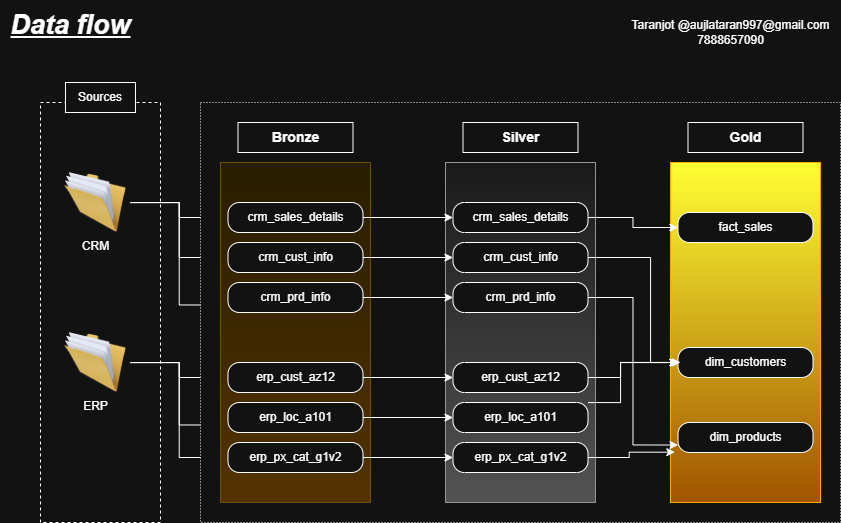

The diagram above was exported from draw.io. Its source (the exported page's mxGraphModel, read from the mxfile embedded in the PNG):
<mxGraphModel dx="2239" dy="717" grid="1" gridSize="10" guides="1" tooltips="1" connect="1" arrows="1" fold="1" page="1" pageScale="1" pageWidth="850" pageHeight="1100" math="0" shadow="0">
  <root>
    <mxCell id="0" />
    <mxCell id="1" parent="0" />
    <mxCell id="PYQH-d6oHzt4_iOyt9GX-1" value="" style="rounded=0;whiteSpace=wrap;html=1;gradientColor=none;shadow=0;dashed=1;" parent="1" vertex="1">
      <mxGeometry x="-60" y="110" width="120" height="420" as="geometry" />
    </mxCell>
    <mxCell id="PYQH-d6oHzt4_iOyt9GX-3" value="Sources" style="rounded=0;whiteSpace=wrap;html=1;" parent="1" vertex="1">
      <mxGeometry x="-35" y="90" width="70" height="30" as="geometry" />
    </mxCell>
    <mxCell id="PYQH-d6oHzt4_iOyt9GX-40" style="edgeStyle=orthogonalEdgeStyle;rounded=0;orthogonalLoop=1;jettySize=auto;html=1;entryX=0;entryY=0.5;entryDx=0;entryDy=0;" parent="1" source="PYQH-d6oHzt4_iOyt9GX-4" target="PYQH-d6oHzt4_iOyt9GX-11" edge="1">
      <mxGeometry relative="1" as="geometry" />
    </mxCell>
    <mxCell id="PYQH-d6oHzt4_iOyt9GX-41" style="edgeStyle=orthogonalEdgeStyle;rounded=0;orthogonalLoop=1;jettySize=auto;html=1;" parent="1" source="PYQH-d6oHzt4_iOyt9GX-4" target="PYQH-d6oHzt4_iOyt9GX-10" edge="1">
      <mxGeometry relative="1" as="geometry" />
    </mxCell>
    <mxCell id="PYQH-d6oHzt4_iOyt9GX-42" style="edgeStyle=orthogonalEdgeStyle;rounded=0;orthogonalLoop=1;jettySize=auto;html=1;entryX=0;entryY=0.75;entryDx=0;entryDy=0;" parent="1" source="PYQH-d6oHzt4_iOyt9GX-4" target="PYQH-d6oHzt4_iOyt9GX-12" edge="1">
      <mxGeometry relative="1" as="geometry" />
    </mxCell>
    <mxCell id="PYQH-d6oHzt4_iOyt9GX-4" value="CRM" style="image;html=1;image=img/lib/clip_art/general/Full_Folder_128x128.png" parent="1" vertex="1">
      <mxGeometry x="-40" y="180" width="70" height="60" as="geometry" />
    </mxCell>
    <mxCell id="PYQH-d6oHzt4_iOyt9GX-43" style="edgeStyle=orthogonalEdgeStyle;rounded=0;orthogonalLoop=1;jettySize=auto;html=1;entryX=0;entryY=0.75;entryDx=0;entryDy=0;" parent="1" source="PYQH-d6oHzt4_iOyt9GX-5" target="PYQH-d6oHzt4_iOyt9GX-14" edge="1">
      <mxGeometry relative="1" as="geometry" />
    </mxCell>
    <mxCell id="PYQH-d6oHzt4_iOyt9GX-44" style="edgeStyle=orthogonalEdgeStyle;rounded=0;orthogonalLoop=1;jettySize=auto;html=1;" parent="1" source="PYQH-d6oHzt4_iOyt9GX-5" target="PYQH-d6oHzt4_iOyt9GX-13" edge="1">
      <mxGeometry relative="1" as="geometry" />
    </mxCell>
    <mxCell id="PYQH-d6oHzt4_iOyt9GX-45" style="edgeStyle=orthogonalEdgeStyle;rounded=0;orthogonalLoop=1;jettySize=auto;html=1;entryX=0;entryY=0.5;entryDx=0;entryDy=0;" parent="1" source="PYQH-d6oHzt4_iOyt9GX-5" target="PYQH-d6oHzt4_iOyt9GX-15" edge="1">
      <mxGeometry relative="1" as="geometry" />
    </mxCell>
    <mxCell id="PYQH-d6oHzt4_iOyt9GX-5" value="ERP" style="image;html=1;image=img/lib/clip_art/general/Full_Folder_128x128.png" parent="1" vertex="1">
      <mxGeometry x="-40" y="340" width="70" height="60" as="geometry" />
    </mxCell>
    <mxCell id="PYQH-d6oHzt4_iOyt9GX-6" value="" style="rounded=0;whiteSpace=wrap;html=1;dashed=1;dashPattern=1 2;" parent="1" vertex="1">
      <mxGeometry x="100" y="110" width="640" height="420" as="geometry" />
    </mxCell>
    <mxCell id="PYQH-d6oHzt4_iOyt9GX-7" value="" style="rounded=0;whiteSpace=wrap;html=1;fillColor=#fff2cc;strokeColor=#d6b656;gradientColor=#ffd966;" parent="1" vertex="1">
      <mxGeometry x="120" y="170" width="150" height="340" as="geometry" />
    </mxCell>
    <mxCell id="PYQH-d6oHzt4_iOyt9GX-8" value="" style="rounded=0;whiteSpace=wrap;html=1;fillColor=#f5f5f5;gradientColor=#b3b3b3;strokeColor=#666666;" parent="1" vertex="1">
      <mxGeometry x="345" y="170" width="150" height="340" as="geometry" />
    </mxCell>
    <mxCell id="PYQH-d6oHzt4_iOyt9GX-9" value="" style="rounded=0;whiteSpace=wrap;html=1;fillColor=light-dark(#FFCD28,#FFFF33);strokeColor=light-dark(#D79B00,#FFA800);gradientColor=#ffa500;" parent="1" vertex="1">
      <mxGeometry x="570" y="170" width="150" height="340" as="geometry" />
    </mxCell>
    <mxCell id="PYQH-d6oHzt4_iOyt9GX-46" style="edgeStyle=orthogonalEdgeStyle;rounded=0;orthogonalLoop=1;jettySize=auto;html=1;" parent="1" source="PYQH-d6oHzt4_iOyt9GX-10" target="PYQH-d6oHzt4_iOyt9GX-20" edge="1">
      <mxGeometry relative="1" as="geometry" />
    </mxCell>
    <mxCell id="PYQH-d6oHzt4_iOyt9GX-10" value="crm_sales_details" style="rounded=1;whiteSpace=wrap;html=1;arcSize=38;" parent="1" vertex="1">
      <mxGeometry x="127.5" y="210" width="135" height="30" as="geometry" />
    </mxCell>
    <mxCell id="PYQH-d6oHzt4_iOyt9GX-47" style="edgeStyle=orthogonalEdgeStyle;rounded=0;orthogonalLoop=1;jettySize=auto;html=1;entryX=0;entryY=0.5;entryDx=0;entryDy=0;" parent="1" source="PYQH-d6oHzt4_iOyt9GX-11" target="PYQH-d6oHzt4_iOyt9GX-19" edge="1">
      <mxGeometry relative="1" as="geometry" />
    </mxCell>
    <mxCell id="PYQH-d6oHzt4_iOyt9GX-11" value="crm_cust_info" style="rounded=1;whiteSpace=wrap;html=1;arcSize=38;" parent="1" vertex="1">
      <mxGeometry x="127.5" y="250" width="135" height="30" as="geometry" />
    </mxCell>
    <mxCell id="PYQH-d6oHzt4_iOyt9GX-48" style="edgeStyle=orthogonalEdgeStyle;rounded=0;orthogonalLoop=1;jettySize=auto;html=1;" parent="1" source="PYQH-d6oHzt4_iOyt9GX-12" target="PYQH-d6oHzt4_iOyt9GX-18" edge="1">
      <mxGeometry relative="1" as="geometry" />
    </mxCell>
    <mxCell id="PYQH-d6oHzt4_iOyt9GX-12" value="crm_prd_info" style="rounded=1;whiteSpace=wrap;html=1;arcSize=38;" parent="1" vertex="1">
      <mxGeometry x="127.5" y="290" width="135" height="30" as="geometry" />
    </mxCell>
    <mxCell id="PYQH-d6oHzt4_iOyt9GX-49" style="edgeStyle=orthogonalEdgeStyle;rounded=0;orthogonalLoop=1;jettySize=auto;html=1;" parent="1" source="PYQH-d6oHzt4_iOyt9GX-13" target="PYQH-d6oHzt4_iOyt9GX-24" edge="1">
      <mxGeometry relative="1" as="geometry" />
    </mxCell>
    <mxCell id="PYQH-d6oHzt4_iOyt9GX-13" value="erp_cust_az12" style="rounded=1;whiteSpace=wrap;html=1;arcSize=38;" parent="1" vertex="1">
      <mxGeometry x="127.5" y="370" width="135" height="30" as="geometry" />
    </mxCell>
    <mxCell id="PYQH-d6oHzt4_iOyt9GX-50" style="edgeStyle=orthogonalEdgeStyle;rounded=0;orthogonalLoop=1;jettySize=auto;html=1;entryX=0;entryY=0.5;entryDx=0;entryDy=0;" parent="1" source="PYQH-d6oHzt4_iOyt9GX-14" target="PYQH-d6oHzt4_iOyt9GX-23" edge="1">
      <mxGeometry relative="1" as="geometry" />
    </mxCell>
    <mxCell id="PYQH-d6oHzt4_iOyt9GX-14" value="erp_loc_a101" style="rounded=1;whiteSpace=wrap;html=1;arcSize=38;" parent="1" vertex="1">
      <mxGeometry x="127.5" y="410" width="135" height="30" as="geometry" />
    </mxCell>
    <mxCell id="PYQH-d6oHzt4_iOyt9GX-51" style="edgeStyle=orthogonalEdgeStyle;rounded=0;orthogonalLoop=1;jettySize=auto;html=1;entryX=0;entryY=0.5;entryDx=0;entryDy=0;" parent="1" source="PYQH-d6oHzt4_iOyt9GX-15" target="PYQH-d6oHzt4_iOyt9GX-22" edge="1">
      <mxGeometry relative="1" as="geometry" />
    </mxCell>
    <mxCell id="PYQH-d6oHzt4_iOyt9GX-15" value="erp_px_cat_g1v2" style="rounded=1;whiteSpace=wrap;html=1;arcSize=38;" parent="1" vertex="1">
      <mxGeometry x="127.5" y="450" width="135" height="30" as="geometry" />
    </mxCell>
    <mxCell id="PYQH-d6oHzt4_iOyt9GX-54" style="edgeStyle=orthogonalEdgeStyle;rounded=0;orthogonalLoop=1;jettySize=auto;html=1;entryX=0;entryY=0.75;entryDx=0;entryDy=0;" parent="1" source="PYQH-d6oHzt4_iOyt9GX-18" target="PYQH-d6oHzt4_iOyt9GX-28" edge="1">
      <mxGeometry relative="1" as="geometry" />
    </mxCell>
    <mxCell id="PYQH-d6oHzt4_iOyt9GX-18" value="crm_prd_info" style="rounded=1;whiteSpace=wrap;html=1;arcSize=38;" parent="1" vertex="1">
      <mxGeometry x="352.5" y="290" width="135" height="30" as="geometry" />
    </mxCell>
    <mxCell id="PYQH-d6oHzt4_iOyt9GX-53" style="edgeStyle=orthogonalEdgeStyle;rounded=0;orthogonalLoop=1;jettySize=auto;html=1;entryX=0;entryY=0.5;entryDx=0;entryDy=0;" parent="1" source="PYQH-d6oHzt4_iOyt9GX-19" target="PYQH-d6oHzt4_iOyt9GX-29" edge="1">
      <mxGeometry relative="1" as="geometry">
        <Array as="points">
          <mxPoint x="550" y="265" />
          <mxPoint x="550" y="370" />
        </Array>
      </mxGeometry>
    </mxCell>
    <mxCell id="PYQH-d6oHzt4_iOyt9GX-19" value="crm_cust_info" style="rounded=1;whiteSpace=wrap;html=1;arcSize=38;" parent="1" vertex="1">
      <mxGeometry x="352.5" y="250" width="135" height="30" as="geometry" />
    </mxCell>
    <mxCell id="PYQH-d6oHzt4_iOyt9GX-52" style="edgeStyle=orthogonalEdgeStyle;rounded=0;orthogonalLoop=1;jettySize=auto;html=1;" parent="1" source="PYQH-d6oHzt4_iOyt9GX-20" target="PYQH-d6oHzt4_iOyt9GX-30" edge="1">
      <mxGeometry relative="1" as="geometry" />
    </mxCell>
    <mxCell id="PYQH-d6oHzt4_iOyt9GX-20" value="crm_sales_details" style="rounded=1;whiteSpace=wrap;html=1;arcSize=38;" parent="1" vertex="1">
      <mxGeometry x="352.5" y="210" width="135" height="30" as="geometry" />
    </mxCell>
    <mxCell id="PYQH-d6oHzt4_iOyt9GX-22" value="erp_px_cat_g1v2" style="rounded=1;whiteSpace=wrap;html=1;arcSize=38;" parent="1" vertex="1">
      <mxGeometry x="352.5" y="450" width="135" height="30" as="geometry" />
    </mxCell>
    <mxCell id="PYQH-d6oHzt4_iOyt9GX-23" value="erp_loc_a101" style="rounded=1;whiteSpace=wrap;html=1;arcSize=38;" parent="1" vertex="1">
      <mxGeometry x="352.5" y="410" width="135" height="30" as="geometry" />
    </mxCell>
    <mxCell id="PYQH-d6oHzt4_iOyt9GX-56" style="edgeStyle=orthogonalEdgeStyle;rounded=0;orthogonalLoop=1;jettySize=auto;html=1;" parent="1" source="PYQH-d6oHzt4_iOyt9GX-24" target="PYQH-d6oHzt4_iOyt9GX-29" edge="1">
      <mxGeometry relative="1" as="geometry">
        <Array as="points">
          <mxPoint x="520" y="385" />
          <mxPoint x="520" y="370" />
        </Array>
      </mxGeometry>
    </mxCell>
    <mxCell id="PYQH-d6oHzt4_iOyt9GX-24" value="erp_cust_az12" style="rounded=1;whiteSpace=wrap;html=1;arcSize=38;" parent="1" vertex="1">
      <mxGeometry x="352.5" y="370" width="135" height="30" as="geometry" />
    </mxCell>
    <mxCell id="PYQH-d6oHzt4_iOyt9GX-28" value="dim_products" style="rounded=1;whiteSpace=wrap;html=1;arcSize=38;" parent="1" vertex="1">
      <mxGeometry x="577.5" y="430" width="135" height="30" as="geometry" />
    </mxCell>
    <mxCell id="PYQH-d6oHzt4_iOyt9GX-29" value="dim_customers" style="rounded=1;whiteSpace=wrap;html=1;arcSize=38;" parent="1" vertex="1">
      <mxGeometry x="577.5" y="355" width="135" height="30" as="geometry" />
    </mxCell>
    <mxCell id="PYQH-d6oHzt4_iOyt9GX-30" value="fact_sales" style="rounded=1;whiteSpace=wrap;html=1;arcSize=38;" parent="1" vertex="1">
      <mxGeometry x="577.5" y="220" width="135" height="30" as="geometry" />
    </mxCell>
    <mxCell id="PYQH-d6oHzt4_iOyt9GX-31" value="&lt;b&gt;&lt;font style=&quot;font-size: 14px;&quot;&gt;Bronze&lt;/font&gt;&lt;/b&gt;" style="rounded=0;whiteSpace=wrap;html=1;" parent="1" vertex="1">
      <mxGeometry x="137.5" y="130" width="115" height="30" as="geometry" />
    </mxCell>
    <mxCell id="PYQH-d6oHzt4_iOyt9GX-32" value="&lt;span style=&quot;font-size: 14px;&quot;&gt;&lt;b&gt;Gold&lt;/b&gt;&lt;/span&gt;" style="rounded=0;whiteSpace=wrap;html=1;" parent="1" vertex="1">
      <mxGeometry x="587.5" y="130" width="115" height="30" as="geometry" />
    </mxCell>
    <mxCell id="PYQH-d6oHzt4_iOyt9GX-33" value="&lt;span style=&quot;font-size: 14px;&quot;&gt;&lt;b&gt;Silver&lt;/b&gt;&lt;/span&gt;" style="rounded=0;whiteSpace=wrap;html=1;" parent="1" vertex="1">
      <mxGeometry x="362.5" y="130" width="115" height="30" as="geometry" />
    </mxCell>
    <mxCell id="PYQH-d6oHzt4_iOyt9GX-57" style="edgeStyle=orthogonalEdgeStyle;rounded=0;orthogonalLoop=1;jettySize=auto;html=1;entryX=0.029;entryY=0.852;entryDx=0;entryDy=0;entryPerimeter=0;" parent="1" source="PYQH-d6oHzt4_iOyt9GX-22" target="PYQH-d6oHzt4_iOyt9GX-9" edge="1">
      <mxGeometry relative="1" as="geometry" />
    </mxCell>
    <mxCell id="PYQH-d6oHzt4_iOyt9GX-58" style="edgeStyle=orthogonalEdgeStyle;rounded=0;orthogonalLoop=1;jettySize=auto;html=1;entryX=0.067;entryY=0.588;entryDx=0;entryDy=0;entryPerimeter=0;" parent="1" source="PYQH-d6oHzt4_iOyt9GX-23" target="PYQH-d6oHzt4_iOyt9GX-9" edge="1">
      <mxGeometry relative="1" as="geometry">
        <Array as="points">
          <mxPoint x="520" y="410" />
          <mxPoint x="520" y="370" />
        </Array>
      </mxGeometry>
    </mxCell>
    <mxCell id="2fojDcdgFtNxDQeF9MuC-1" value="&lt;b&gt;&lt;font&gt;Data flow&lt;/font&gt;&lt;/b&gt;" style="text;html=1;align=center;verticalAlign=middle;resizable=0;points=[];autosize=1;strokeColor=none;fillColor=none;fontStyle=6;fontSize=27;" vertex="1" parent="1">
      <mxGeometry x="-100" y="8" width="140" height="50" as="geometry" />
    </mxCell>
    <mxCell id="2fojDcdgFtNxDQeF9MuC-2" value="Taranjot @aujlataran997@gmail.com&lt;div&gt;7888657090&lt;/div&gt;" style="text;html=1;align=center;verticalAlign=middle;resizable=0;points=[];autosize=1;strokeColor=none;fillColor=none;" vertex="1" parent="1">
      <mxGeometry x="520" y="20" width="220" height="40" as="geometry" />
    </mxCell>
  </root>
</mxGraphModel>